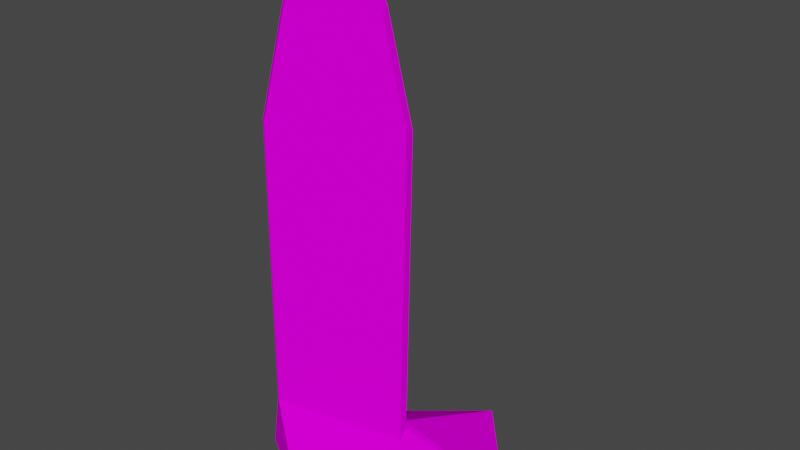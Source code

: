 # Source: spn_surf1.blend  (saved by Blender 3.3.6; exported with 4.5.12 LTS)
import bpy
from mathutils import Matrix  # noqa: F401  (used for matrix-valued properties, if any)

bpy.ops.wm.read_factory_settings(use_empty=True)
scene = bpy.context.scene
scene.name = 'Scene'

# ---- collections
col_collection = bpy.data.collections.new('Collection'); scene.collection.children.link(col_collection)

# ---- images (referenced by path relative to the original .blend; pixels are not part of the script)
import os
ASSET_DIR = os.environ.get("B2B_ASSET_DIR", "")  # directory of the original .blend (textures are referenced by path, not embedded)
HERE = os.path.dirname(os.path.abspath(__file__))  # packed textures are extracted next to this script under _unpacked/

def load_image(name, relpath, width, height, colorspace="sRGB"):
    """Load a texture the original file referenced (path relative to the .blend, or extracted next to this script)."""
    p = next((c for c in (os.path.join(HERE, relpath), os.path.join(ASSET_DIR, relpath)) if relpath and os.path.exists(c)), "")
    if p:
        img = bpy.data.images.load(p, check_existing=True)
        img.name = name
    else:  # same state as the original file: an image datablock whose file is absent (Cycles renders it pink)
        img = bpy.data.images.new(name, width, height)
        img.source = "FILE"
        img.filepath = "//" + (relpath or name)
    img.colorspace_settings.name = colorspace
    return img
img_level5_sand2sea_png = load_image('level5_sand2sea.png', 'level5_sand2sea.png', 1024, 1024, 'sRGB')
img_level5_surfboards2_png = load_image('level5_surfboards2.png', 'level5_surfboards2.png', 1024, 1024, 'sRGB')

# ---- materials (node trees are filled in below, after node groups)
mat_level5_sand2sea = bpy.data.materials.new('level5_sand2sea')
mat_level5_sand2sea.alpha_threshold = 0.0
mat_level5_sand2sea.use_transparent_shadow = False
mat_level5_sand2sea.diffuse_color = (1.0, 1.0, 1.0, 1.0)
mat_level5_sand2sea.roughness = 0.5
mat_level5_surfboards2 = bpy.data.materials.new('level5_surfboards2')
mat_level5_surfboards2.alpha_threshold = 0.0
mat_level5_surfboards2.use_transparent_shadow = False
mat_level5_surfboards2.diffuse_color = (1.0, 1.0, 1.0, 1.0)
mat_level5_surfboards2.roughness = 0.5

# ---- material node trees
mat_level5_sand2sea.use_nodes = True; mat_level5_sand2sea.node_tree.nodes.clear()
_N = mat_level5_sand2sea.node_tree.nodes; _L = mat_level5_sand2sea.node_tree.links
n0 = _N.new('ShaderNodeBsdfDiffuse'); n0.name = 'Diffuse BSDF'; n0.location = (0, 0)
n1 = _N.new('ShaderNodeTexImage'); n1.name = 'Image Texture'; n1.location = (0, 0)
n1.image = img_level5_sand2sea_png
n2 = _N.new('ShaderNodeOutputMaterial'); n2.name = 'Material Output'; n2.location = (0, 0)
_L.new(n0.outputs[0], n2.inputs[0])
_L.new(n1.outputs[0], n0.inputs[0])
n2.is_active_output = True
mat_level5_surfboards2.use_nodes = True; mat_level5_surfboards2.node_tree.nodes.clear()
_N = mat_level5_surfboards2.node_tree.nodes; _L = mat_level5_surfboards2.node_tree.links
n0 = _N.new('ShaderNodeBsdfDiffuse'); n0.name = 'Diffuse BSDF'; n0.location = (0, 0)
n1 = _N.new('ShaderNodeTexImage'); n1.name = 'Image Texture'; n1.location = (0, 0)
n1.image = img_level5_surfboards2_png
n2 = _N.new('ShaderNodeOutputMaterial'); n2.name = 'Material Output'; n2.location = (0, 0)
_L.new(n0.outputs[0], n2.inputs[0])
_L.new(n1.outputs[0], n0.inputs[0])
n2.is_active_output = True

# ---- world
world_world = bpy.data.worlds.new('World'); scene.world = world_world
world_world.use_nodes = True; world_world.node_tree.nodes.clear()
_N = world_world.node_tree.nodes; _L = world_world.node_tree.links
n0 = _N.new('ShaderNodeOutputWorld'); n0.name = 'World Output'; n0.location = (300, 300)
n1 = _N.new('ShaderNodeBackground'); n1.name = 'Background'; n1.location = (10, 300)
n1.inputs[0].default_value = (0.05088, 0.05088, 0.05088, 1.0)
_L.new(n1.outputs[0], n0.inputs[0])
n0.is_active_output = True
world_world.color = (0.05088, 0.05088, 0.05088)
world_world.use_sun_shadow = False
world_world.sun_shadow_jitter_overblur = 0.0

# ---- meshes
me_track6_pmd0_mesh_003 = bpy.data.meshes.new('TRACK6.PMD0.mesh.003')
me_track6_pmd0_mesh_003.from_pydata([(-1.312, 0.7936, 33.02), (0.02354, 1.395, 32.36), (0.1986, 0.8738, 31.81), (-1.062, 0.3063, 32.44), (-1.503, 1.2, 32.36), (-0.243, 1.768, 31.74), (-3.733, -0.7537, 29.04), (-2.583, 0.1037, 32.32), (-2.262, -0.3449, 31.78), (-3.348, -1.154, 28.68), (1.573, 1.283, 28.75), (3.108, 1.47, 22.27), (3.828, 0.08445, 2.498), (-3.244, -3.26, 4.165), (-4.274, -2.186, 22.16), (-3.682, -2.374, 4.006), (-4.715, -1.292, 22.08), (-4.714, -1.846, 22.13), (-3.673, -2.935, 3.938), (1.48, 1.828, 29.12), (-2.703, 0.5489, 31.7), (-3.79, -0.2604, 28.6), (3.354, 1.041, 3.312), (2.666, 2.364, 22.19), (1.131, 2.177, 28.67), (3.105, 2.026, 22.25), (3.802, 0.6852, 3.111), (0.9745, -6.062, 1.812e-05), (9.978, 2.594, 1.812e-05), (4.442, 9.049, 1.812e-05), (-4.67, -2.483, 1.812e-05), (-3.613, 2.34, 1.812e-05)], [], [(0, 3, 2, 1), (0, 1, 5, 4), (6, 9, 8, 7), (3, 8, 9, 14, 13, 12, 11, 10, 2), (15, 18, 17, 16), (19, 1, 2, 10), (20, 4, 5, 24, 23, 22, 15, 16, 21), (23, 24, 19, 25), (7, 0, 4, 20), (7, 8, 3, 0), (26, 25, 11, 12), (22, 23, 25, 26), (6, 7, 20, 21), (24, 5, 1, 19), (17, 14, 9, 6), (18, 13, 14, 17), (17, 6, 21, 16), (25, 19, 10, 11), (27, 12, 13), (28, 26, 12), (28, 29, 22), (18, 27, 13), (15, 30, 18), (31, 22, 29), (31, 15, 22), (22, 26, 28), (28, 12, 27), (30, 27, 18), (31, 30, 15)])
me_track6_pmd0_mesh_003.polygons.foreach_set('material_index', [1, 1, 1, 1, 1, 1, 1, 1, 1, 1, 1, 1, 1, 1, 1, 1, 1, 1, 0, 0, 0, 0, 0, 0, 0, 0, 0, 0, 0])
_uv = me_track6_pmd0_mesh_003.uv_layers.new(name='UVMap')
_uv.uv.foreach_set('vector', [0.2537, 0.9981, 0.2537, 0.9778, 0.1767, 0.9568, 0.1721, 0.9757, 0.2537, 0.9981, 0.1721, 0.9757, 0.1767, 0.9568, 0.2537, 0.9778, 0.417, 0.8693, 0.4078, 0.8563, 0.3308, 0.9568, 0.3354, 0.9757, 0.2537, 0.9778, 0.3308, 0.9568, 0.4078, 0.8563, 0.4849, 0.6443, 0.4731, 0.05346, 0.03541, -0.000522, 0.02257, 0.6443, 0.09962, 0.8563, 0.1767, 0.9568, 0.4731, 0.05457, 0.4868, 0.05117, 0.4986, 0.6447, 0.4849, 0.6443, 0.09048, 0.8693, 0.1721, 0.9757, 0.1767, 0.9568, 0.09962, 0.8563, 0.3308, 0.9568, 0.2537, 0.9778, 0.1767, 0.9568, 0.09962, 0.8563, 0.02257, 0.6443, 0.03532, 0.004062, 0.4731, 0.05457, 0.4849, 0.6443, 0.4078, 0.8563, 0.02257, 0.6443, 0.09962, 0.8563, 0.09048, 0.8693, 0.008854, 0.6447, 0.3354, 0.9757, 0.2537, 0.9981, 0.2537, 0.9778, 0.3308, 0.9568, 0.3354, 0.9757, 0.3308, 0.9568, 0.2537, 0.9778, 0.2537, 0.9981, 0.02155, 0.008064, 0.008854, 0.6447, 0.02257, 0.6443, 0.03541, -0.000522, 0.03532, 0.004062, 0.02257, 0.6443, 0.008854, 0.6447, 0.02155, 0.008064, 0.417, 0.8693, 0.3354, 0.9757, 0.3308, 0.9568, 0.4078, 0.8563, 0.09962, 0.8563, 0.1767, 0.9568, 0.1721, 0.9757, 0.09048, 0.8693, 0.4986, 0.6447, 0.4849, 0.6443, 0.4078, 0.8563, 0.417, 0.8693, 0.4868, 0.05117, 0.4731, 0.05346, 0.4849, 0.6443, 0.4986, 0.6447, 0.4986, 0.6447, 0.417, 0.8693, 0.4078, 0.8563, 0.4849, 0.6443, 0.008854, 0.6447, 0.09048, 0.8693, 0.09962, 0.8563, 0.02257, 0.6443, 0.4201, 0.1465, 0.4753, 0.1332, 0.4312, 0.1115, 0.4753, 0.1332, 0.4779, 0.1367, 0.5215, 0.1193, 0.477, 0.1407, 0.5197, 0.181, 0.5215, 0.1193, 0.4201, 0.1465, 0.4312, 0.1115, 0.4192, 0.1503, 0.4217, 0.1535, 0.4156, 0.1574, 0.4192, 0.1503, 0.4436, 0.1798, 0.477, 0.1407, 0.5197, 0.181, 0.4436, 0.1798, 0.4217, 0.1535, 0.477, 0.1407, 0.5215, 0.1193, 0.4779, 0.1367, 0.477, 0.1407, 0.4312, 0.1115, 0.4753, 0.1332, 0.5215, 0.1193, 0.4192, 0.1503, 0.4312, 0.1115, 0.4156, 0.1574, 0.4436, 0.1798, 0.4156, 0.1574, 0.4217, 0.1535])
me_track6_pmd0_mesh_003.materials.append(mat_level5_sand2sea)
me_track6_pmd0_mesh_003.materials.append(mat_level5_surfboards2)
me_track6_pmd0_mesh_003.use_remesh_preserve_volume = False
me_track6_pmd0_mesh_003.use_remesh_preserve_attributes = False
me_track6_pmd0_mesh_003.use_mirror_vertex_groups = False
me_track6_pmd0_mesh_003.update()

# ---- objects
ob_main = bpy.data.objects.new('main', me_track6_pmd0_mesh_003)

# ---- transforms, parenting, visibility, modifiers, constraints
ob_main.location = (0.0, 0.0, 0.0)
ob_main.lineart.crease_threshold = 0.0

# ---- collection membership
col_collection.objects.link(ob_main)

# ---- scene / render settings (as saved in the file)
scene.frame_start = 1; scene.frame_end = 250; scene.frame_set(1)
scene.render.engine = 'BLENDER_EEVEE_NEXT'
scene.cycles.sampling_pattern = 'TABULATED_SOBOL'
scene.cycles.use_light_tree = False
scene.view_settings.view_transform = 'Filmic'
bpy.context.view_layer.update()

# ---- added for rendering (the .blend has no active camera and no usable light): camera, sun
cam_auto = bpy.data.cameras.new('AutoCamera')
cam_auto.lens = 50.0
cam_auto.sensor_width = 36.0
cam_auto.clip_end = 1000.0
ob_auto_camera = bpy.data.objects.new('AutoCamera', cam_auto)
scene.collection.objects.link(ob_auto_camera)
ob_auto_camera.location = (38.8786, -42.0034, 45.51)
ob_auto_camera.rotation_euler = (1.09748, -7.21219e-08, 0.694738)
scene.camera = ob_auto_camera
light_auto_sun = bpy.data.lights.new('AutoSun', 'SUN')
light_auto_sun.energy = 3.0
light_auto_sun.angle = 0.0523599
ob_auto_sun = bpy.data.objects.new('AutoSun', light_auto_sun)
scene.collection.objects.link(ob_auto_sun)
ob_auto_sun.rotation_euler = (0.872665, 0.174533, 0.523599)
bpy.context.view_layer.update()
